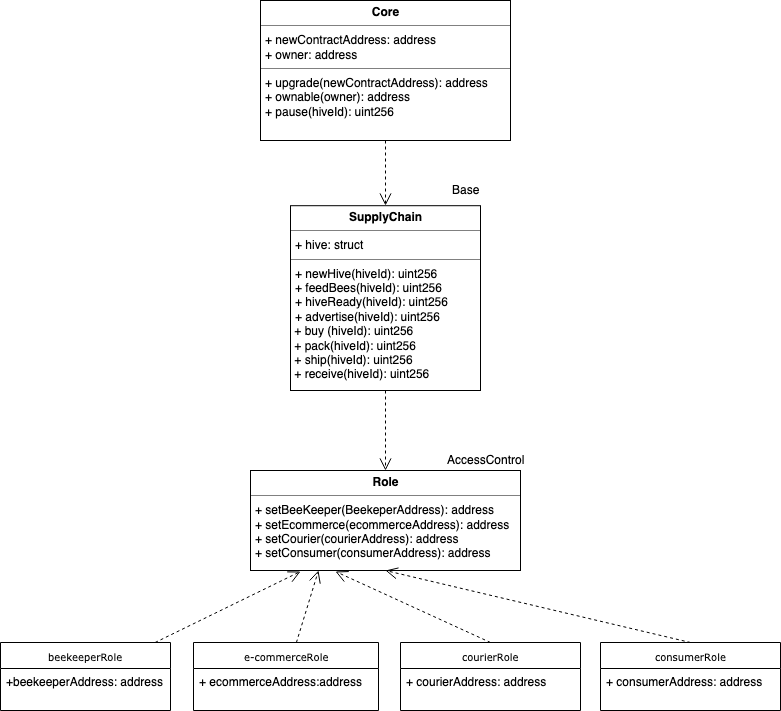

The diagram above was exported from draw.io. Its source (the exported page's mxGraphModel, read from the mxfile embedded in the PNG):
<mxGraphModel dx="1158" dy="528" grid="1" gridSize="10" guides="1" tooltips="1" connect="1" arrows="1" fold="1" page="1" pageScale="1" pageWidth="850" pageHeight="1100" background="#ffffff" math="0" shadow="0">
  <root>
    <mxCell id="0" />
    <mxCell id="1" parent="0" />
    <mxCell id="5d2195bd80daf111-41" style="rounded=0;html=1;dashed=1;labelBackgroundColor=none;startFill=0;endArrow=open;endFill=0;endSize=10;fontFamily=Verdana;fontSize=10;entryX=0.184;entryY=1.007;entryDx=0;entryDy=0;entryPerimeter=0;" parent="1" source="5d2195bd80daf111-5" target="5d2195bd80daf111-20" edge="1">
      <mxGeometry relative="1" as="geometry" />
    </mxCell>
    <mxCell id="5d2195bd80daf111-40" style="rounded=0;html=1;dashed=1;labelBackgroundColor=none;startFill=0;endArrow=open;endFill=0;endSize=10;fontFamily=Verdana;fontSize=10;entryX=0.25;entryY=1;entryDx=0;entryDy=0;" parent="1" source="17acba5748e5396b-2" target="5d2195bd80daf111-20" edge="1">
      <mxGeometry relative="1" as="geometry">
        <mxPoint x="380" y="651" as="targetPoint" />
      </mxGeometry>
    </mxCell>
    <mxCell id="17acba5748e5396b-2" value="e-commerceRole" style="swimlane;html=1;fontStyle=0;childLayout=stackLayout;horizontal=1;startSize=26;fillColor=none;horizontalStack=0;resizeParent=1;resizeLast=0;collapsible=1;marginBottom=0;swimlaneFillColor=#ffffff;rounded=0;shadow=0;comic=0;labelBackgroundColor=none;strokeColor=#000000;strokeWidth=1;fontFamily=Verdana;fontSize=10;fontColor=#000000;align=center;" parent="1" vertex="1">
      <mxGeometry x="233" y="722" width="185" height="68" as="geometry" />
    </mxCell>
    <mxCell id="17acba5748e5396b-3" value="+ ecommerceAddress:address" style="text;html=1;strokeColor=none;fillColor=none;align=left;verticalAlign=top;spacingLeft=4;spacingRight=4;whiteSpace=wrap;overflow=hidden;rotatable=0;points=[[0,0.5],[1,0.5]];portConstraint=eastwest;" parent="17acba5748e5396b-2" vertex="1">
      <mxGeometry y="26" width="185" height="26" as="geometry" />
    </mxCell>
    <mxCell id="5d2195bd80daf111-5" value="beekeeperRole" style="swimlane;html=1;fontStyle=0;childLayout=stackLayout;horizontal=1;startSize=26;fillColor=none;horizontalStack=0;resizeParent=1;resizeLast=0;collapsible=1;marginBottom=0;swimlaneFillColor=#ffffff;rounded=0;shadow=0;comic=0;labelBackgroundColor=none;strokeColor=#000000;strokeWidth=1;fontFamily=Verdana;fontSize=10;fontColor=#000000;align=center;" parent="1" vertex="1">
      <mxGeometry x="40" y="722" width="170" height="68" as="geometry" />
    </mxCell>
    <mxCell id="5d2195bd80daf111-6" value="+beekeeperAddress: address" style="text;html=1;strokeColor=none;fillColor=none;align=left;verticalAlign=top;spacingLeft=4;spacingRight=4;whiteSpace=wrap;overflow=hidden;rotatable=0;points=[[0,0.5],[1,0.5]];portConstraint=eastwest;" parent="5d2195bd80daf111-5" vertex="1">
      <mxGeometry y="26" width="170" height="26" as="geometry" />
    </mxCell>
    <mxCell id="5d2195bd80daf111-21" style="rounded=0;html=1;labelBackgroundColor=none;startFill=0;endArrow=open;endFill=0;endSize=10;fontFamily=Verdana;fontSize=10;dashed=1;entryX=0.5;entryY=0;entryDx=0;entryDy=0;" parent="1" source="5d2195bd80daf111-18" target="5d2195bd80daf111-19" edge="1">
      <mxGeometry relative="1" as="geometry">
        <mxPoint x="310" y="340" as="targetPoint" />
      </mxGeometry>
    </mxCell>
    <mxCell id="5d2195bd80daf111-18" value="&lt;p style=&quot;margin: 0px ; margin-top: 4px ; text-align: center&quot;&gt;&lt;b&gt;Core&lt;/b&gt;&lt;/p&gt;&lt;hr size=&quot;1&quot;&gt;&lt;p style=&quot;margin: 0px ; margin-left: 4px&quot;&gt;+ newContractAddress: address&lt;br&gt;+ owner: address&lt;br&gt;&lt;/p&gt;&lt;hr size=&quot;1&quot;&gt;&lt;p style=&quot;margin: 0px ; margin-left: 4px&quot;&gt;+ upgrade(newContractAddress): address&lt;br&gt;+ ownable(owner): address&lt;/p&gt;&lt;p style=&quot;margin: 0px ; margin-left: 4px&quot;&gt;+ pause(hiveId): uint256&lt;br&gt;&lt;/p&gt;" style="verticalAlign=top;align=left;overflow=fill;fontSize=12;fontFamily=Helvetica;html=1;rounded=0;shadow=0;comic=0;labelBackgroundColor=none;strokeColor=#000000;strokeWidth=1;fillColor=#ffffff;" parent="1" vertex="1">
      <mxGeometry x="300" y="80" width="250" height="140" as="geometry" />
    </mxCell>
    <mxCell id="5d2195bd80daf111-20" value="&lt;p style=&quot;margin: 0px ; margin-top: 4px ; text-align: center&quot;&gt;&lt;b&gt;Role&lt;/b&gt;&lt;/p&gt;&lt;hr size=&quot;1&quot;&gt;&lt;p style=&quot;margin: 0px ; margin-left: 4px&quot;&gt;+ setBeeKeeper(BeekeperAddress): address&lt;br&gt;+ setEcommerce(ecommerceAddress): address&lt;/p&gt;&lt;p style=&quot;margin: 0px ; margin-left: 4px&quot;&gt;+ setCourier(courierAddress): address&lt;/p&gt;&lt;p style=&quot;margin: 0px ; margin-left: 4px&quot;&gt;+ setConsumer(consumerAddress): address&lt;br&gt;&lt;/p&gt;" style="verticalAlign=top;align=left;overflow=fill;fontSize=12;fontFamily=Helvetica;html=1;rounded=0;shadow=0;comic=0;labelBackgroundColor=none;strokeColor=#000000;strokeWidth=1;fillColor=#ffffff;" parent="1" vertex="1">
      <mxGeometry x="290" y="550" width="270" height="100" as="geometry" />
    </mxCell>
    <mxCell id="dJdgKIUOJmHwn0YLW_m3-11" style="rounded=0;html=1;labelBackgroundColor=none;startFill=0;endArrow=open;endFill=0;endSize=10;fontFamily=Verdana;fontSize=10;dashed=1;entryX=0.5;entryY=0;entryDx=0;entryDy=0;exitX=0.5;exitY=1;exitDx=0;exitDy=0;" edge="1" parent="1" source="5d2195bd80daf111-19" target="5d2195bd80daf111-20">
      <mxGeometry relative="1" as="geometry">
        <mxPoint x="540" y="400" as="sourcePoint" />
        <mxPoint x="611" y="427" as="targetPoint" />
      </mxGeometry>
    </mxCell>
    <mxCell id="dJdgKIUOJmHwn0YLW_m3-14" value="AccessControl" style="text;html=1;resizable=0;points=[];autosize=1;align=left;verticalAlign=top;spacingTop=-4;" vertex="1" parent="1">
      <mxGeometry x="485" y="530" width="90" height="20" as="geometry" />
    </mxCell>
    <mxCell id="dJdgKIUOJmHwn0YLW_m3-15" value="courierRole" style="swimlane;html=1;fontStyle=0;childLayout=stackLayout;horizontal=1;startSize=26;fillColor=none;horizontalStack=0;resizeParent=1;resizeLast=0;collapsible=1;marginBottom=0;swimlaneFillColor=#ffffff;rounded=0;shadow=0;comic=0;labelBackgroundColor=none;strokeColor=#000000;strokeWidth=1;fontFamily=Verdana;fontSize=10;fontColor=#000000;align=center;" vertex="1" parent="1">
      <mxGeometry x="440" y="722" width="180" height="68" as="geometry" />
    </mxCell>
    <mxCell id="dJdgKIUOJmHwn0YLW_m3-16" value="+ courierAddress: address" style="text;html=1;strokeColor=none;fillColor=none;align=left;verticalAlign=top;spacingLeft=4;spacingRight=4;whiteSpace=wrap;overflow=hidden;rotatable=0;points=[[0,0.5],[1,0.5]];portConstraint=eastwest;" vertex="1" parent="dJdgKIUOJmHwn0YLW_m3-15">
      <mxGeometry y="26" width="180" height="26" as="geometry" />
    </mxCell>
    <mxCell id="dJdgKIUOJmHwn0YLW_m3-22" value="consumerRole" style="swimlane;html=1;fontStyle=0;childLayout=stackLayout;horizontal=1;startSize=26;fillColor=none;horizontalStack=0;resizeParent=1;resizeLast=0;collapsible=1;marginBottom=0;swimlaneFillColor=#ffffff;rounded=0;shadow=0;comic=0;labelBackgroundColor=none;strokeColor=#000000;strokeWidth=1;fontFamily=Verdana;fontSize=10;fontColor=#000000;align=center;" vertex="1" parent="1">
      <mxGeometry x="640" y="722" width="180" height="68" as="geometry" />
    </mxCell>
    <mxCell id="dJdgKIUOJmHwn0YLW_m3-23" value="+ consumerAddress: address" style="text;html=1;strokeColor=none;fillColor=none;align=left;verticalAlign=top;spacingLeft=4;spacingRight=4;whiteSpace=wrap;overflow=hidden;rotatable=0;points=[[0,0.5],[1,0.5]];portConstraint=eastwest;" vertex="1" parent="dJdgKIUOJmHwn0YLW_m3-22">
      <mxGeometry y="26" width="180" height="26" as="geometry" />
    </mxCell>
    <mxCell id="dJdgKIUOJmHwn0YLW_m3-29" style="rounded=0;html=1;dashed=1;labelBackgroundColor=none;startFill=0;endArrow=open;endFill=0;endSize=10;fontFamily=Verdana;fontSize=10;exitX=0.5;exitY=0;exitDx=0;exitDy=0;entryX=0.316;entryY=1.007;entryDx=0;entryDy=0;entryPerimeter=0;" edge="1" parent="1" source="dJdgKIUOJmHwn0YLW_m3-15" target="5d2195bd80daf111-20">
      <mxGeometry relative="1" as="geometry">
        <mxPoint x="240" y="662" as="sourcePoint" />
        <mxPoint x="360" y="580" as="targetPoint" />
      </mxGeometry>
    </mxCell>
    <mxCell id="dJdgKIUOJmHwn0YLW_m3-30" style="rounded=0;html=1;dashed=1;labelBackgroundColor=none;startFill=0;endArrow=open;endFill=0;endSize=10;fontFamily=Verdana;fontSize=10;exitX=0.5;exitY=0;exitDx=0;exitDy=0;entryX=0.5;entryY=1;entryDx=0;entryDy=0;" edge="1" parent="1" source="dJdgKIUOJmHwn0YLW_m3-22" target="5d2195bd80daf111-20">
      <mxGeometry relative="1" as="geometry">
        <mxPoint x="330" y="734" as="sourcePoint" />
        <mxPoint x="370" y="590" as="targetPoint" />
      </mxGeometry>
    </mxCell>
    <mxCell id="dJdgKIUOJmHwn0YLW_m3-34" value="" style="group" vertex="1" connectable="0" parent="1">
      <mxGeometry x="330" y="260" width="200" height="210" as="geometry" />
    </mxCell>
    <mxCell id="5d2195bd80daf111-19" value="&lt;p style=&quot;margin: 0px ; margin-top: 4px ; text-align: center&quot;&gt;&lt;b&gt;SupplyChain&lt;/b&gt;&lt;/p&gt;&lt;hr size=&quot;1&quot;&gt;&lt;p style=&quot;margin: 0px ; margin-left: 4px&quot;&gt;+ hive: struct&lt;br&gt;&lt;/p&gt;&lt;hr size=&quot;1&quot;&gt;&lt;p style=&quot;margin: 0px ; margin-left: 4px&quot;&gt;+ newHive(hiveId): uint256&lt;br&gt;+ feedBees(hiveId): uint256&lt;/p&gt;&lt;p style=&quot;margin: 0px ; margin-left: 4px&quot;&gt;+ hiveReady(hiveId): uint256&lt;/p&gt;&lt;p style=&quot;margin: 0px ; margin-left: 4px&quot;&gt;+ advertise(hiveId): uint256&lt;br&gt;&lt;/p&gt;&lt;div&gt;&amp;nbsp;+ buy (hiveId): uint256&lt;/div&gt;&lt;div&gt;&amp;nbsp;+ pack(hiveId): uint256&lt;/div&gt;&lt;div&gt;&amp;nbsp;+ ship(hiveId): uint256&lt;/div&gt;&lt;div&gt;&amp;nbsp;+ receive(hiveId): uint256&lt;br&gt;&lt;/div&gt;" style="verticalAlign=top;align=left;overflow=fill;fontSize=12;fontFamily=Helvetica;html=1;rounded=0;shadow=0;comic=0;labelBackgroundColor=none;strokeColor=#000000;strokeWidth=1;fillColor=#ffffff;" parent="dJdgKIUOJmHwn0YLW_m3-34" vertex="1">
      <mxGeometry y="25.200000000000003" width="190" height="184.8" as="geometry" />
    </mxCell>
    <mxCell id="dJdgKIUOJmHwn0YLW_m3-31" value="Base" style="text;html=1;resizable=0;points=[];autosize=1;align=left;verticalAlign=top;spacingTop=-4;" vertex="1" parent="dJdgKIUOJmHwn0YLW_m3-34">
      <mxGeometry x="160" width="40" height="20" as="geometry" />
    </mxCell>
  </root>
</mxGraphModel>